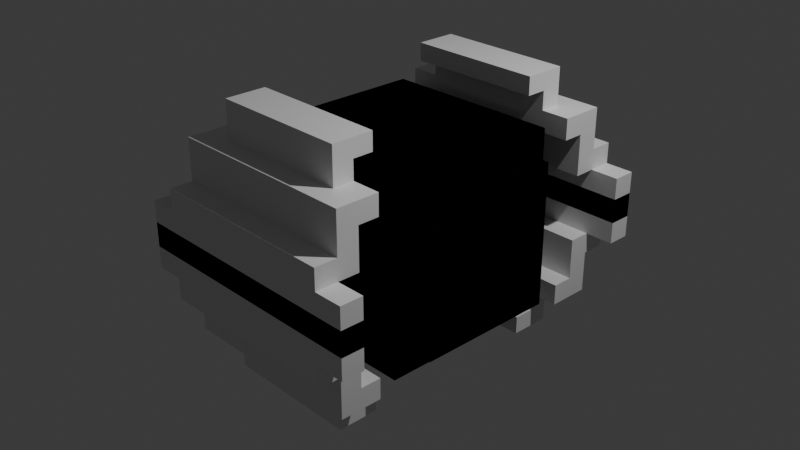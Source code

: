 # Source: 2.blend  (saved by Blender 4.4.30; exported with 4.5.12 LTS)
import bpy
from mathutils import Matrix  # noqa: F401  (used for matrix-valued properties, if any)

bpy.ops.wm.read_factory_settings(use_empty=True)
scene = bpy.context.scene
scene.name = 'Scene'

# ---- collections
col_collection = bpy.data.collections.new('Collection'); scene.collection.children.link(col_collection)

# ---- materials (node trees are filled in below, after node groups)
mat_material = bpy.data.materials.new('Material')
mat_material.alpha_threshold = 0.0
mat_material.roughness = 0.5
mat_material.line_color = (0.0, 0.0, 0.0, 1.0)

# ---- material node trees
mat_material.use_nodes = True; mat_material.node_tree.nodes.clear()
_N = mat_material.node_tree.nodes; _L = mat_material.node_tree.links
n0 = _N.new('ShaderNodeOutputMaterial'); n0.name = 'Material Output'; n0.location = (300, 300)
n1 = _N.new('ShaderNodeBsdfPrincipled'); n1.name = 'Principled BSDF'; n1.location = (10, 300)
n1.inputs[3].default_value = 1.45
_L.new(n1.outputs[0], n0.inputs[0])
n0.is_active_output = True

# ---- world
world_world = bpy.data.worlds.new('World'); scene.world = world_world
world_world.use_nodes = True; world_world.node_tree.nodes.clear()
_N = world_world.node_tree.nodes; _L = world_world.node_tree.links
n0 = _N.new('ShaderNodeOutputWorld'); n0.name = 'World Output'; n0.location = (300, 300)
n1 = _N.new('ShaderNodeBackground'); n1.name = 'Background'; n1.location = (10, 300)
n1.inputs[0].default_value = (0.05088, 0.05088, 0.05088, 1.0)
_L.new(n1.outputs[0], n0.inputs[0])
n0.is_active_output = True
world_world.color = (0.05088, 0.05088, 0.05088)
world_world.sun_shadow_jitter_overblur = 0.0

# ---- cameras
cam_camera = bpy.data.cameras.new('Camera')
cam_camera.clip_end = 100.0
cam_camera.ortho_scale = 7.314

# ---- lights
light_light = bpy.data.lights.new('Light', 'POINT')
light_light.energy = 1000.0
light_light.shadow_soft_size = 0.1

# ---- meshes
me_cube = bpy.data.meshes.new('Cube')
me_cube.from_pydata([(1.0, 0.78, 0.78), (1.0, 0.78, -0.78), (1.0, -0.78, 0.78), (1.0, -0.78, -0.78), (-0.466, 0.466, 1.0), (-1.0, 1.0, -1.0), (-0.1337, -1.0, 0.1337), (-0.1337, -1.0, -0.1337), (0.466, 0.466, 1.0), (1.0, 1.0, -1.0), (0.1337, -1.0, 0.1337), (0.1337, -1.0, -0.1337), (1.244, 0.5661, 0.5661), (1.244, 0.5661, -0.5661), (1.244, -0.5661, 0.5661), (1.244, -0.5661, -0.5661), (-1.0, -1.0, -1.0), (-0.466, -0.466, 1.0), (0.466, -0.466, 1.0), (1.0, -1.0, -1.0), (-0.1337, -1.716, -0.1337), (-0.1337, -1.716, 0.1337), (0.1337, -1.716, 0.1337), (0.1337, -1.716, -0.1337), (-0.1337, -1.966, -0.1337), (-0.1337, -1.966, 0.1337), (0.1337, -1.966, 0.1337), (0.1337, -1.966, -0.1337), (1.391, -1.716, 0.1337), (1.391, -1.716, -0.1337), (1.391, -1.966, 0.1337), (1.391, -1.966, -0.1337), (-1.376, -1.716, -0.1337), (-1.376, -1.716, 0.1337), (-1.376, -1.966, -0.1337), (-1.376, -1.966, 0.1337), (0.1337, -1.716, 0.3681), (-0.1337, -1.716, 0.3681), (0.1337, -1.966, 0.3681), (-0.1337, -1.966, 0.3681), (1.391, -1.716, 0.3681), (1.391, -1.966, 0.3681), (-1.376, -1.716, 0.3681), (-1.376, -1.966, 0.3681), (0.7575, -1.716, 0.1337), (0.7575, -1.716, -0.1337), (0.7575, -1.966, 0.1337), (0.7575, -1.966, -0.1337), (0.7575, -1.716, 0.3681), (0.7575, -1.966, 0.3681), (1.074, -1.716, 0.1337), (1.074, -1.966, 0.1337), (1.074, -1.716, 0.3681), (1.074, -1.966, 0.3681), (1.074, -1.716, -0.1337), (1.074, -1.966, -0.1337), (-0.7549, -1.966, 0.1337), (-0.7549, -1.966, -0.1337), (-0.7549, -1.716, -0.1337), (-0.7549, -1.716, 0.1337), (-0.7549, -1.966, 0.3681), (-0.7549, -1.716, 0.3681), (-1.066, -1.966, 0.1337), (-1.066, -1.966, 0.3681), (-1.066, -1.966, -0.1337), (-1.066, -1.716, -0.1337), (-1.066, -1.716, 0.1337), (-1.066, -1.716, 0.3681), (0.4538, -1.716, -0.1337), (0.4538, -1.966, -0.1337), (0.4538, -1.716, 0.1337), (0.4538, -1.966, 0.1337), (0.4538, -1.716, 0.3681), (0.4538, -1.966, 0.3681), (-0.4443, -1.966, -0.1337), (-0.4443, -1.716, -0.1337), (-0.4443, -1.716, 0.1337), (-0.4443, -1.716, 0.3681), (-0.4443, -1.966, 0.1337), (-0.4443, -1.966, 0.3681), (0.1337, -1.716, 0.5982), (-0.1337, -1.716, 0.5982), (0.1337, -1.966, 0.5982), (-0.1337, -1.966, 0.5982), (-0.4443, -1.716, 0.5982), (0.4538, -1.716, 0.5982), (0.7575, -1.716, 0.5982), (0.4538, -1.966, 0.5982), (0.7575, -1.966, 0.5982), (1.074, -1.716, 0.5982), (1.074, -1.966, 0.5982), (-0.4443, -1.966, 0.5982), (-0.7549, -1.966, 0.5982), (-1.066, -1.716, 0.5982), (-0.7549, -1.716, 0.5982), (-1.066, -1.966, 0.5982), (0.1337, -1.478, 0.3681), (-0.1337, -1.478, 0.3681), (-0.4443, -1.478, 0.3681), (0.4538, -1.478, 0.3681), (0.7575, -1.478, 0.3681), (-0.7549, -1.478, 0.5982), (-0.7549, -1.478, 0.3681), (1.074, -1.478, 0.3681), (-1.066, -1.478, 0.3681), (-1.066, -1.478, 0.5982), (1.074, -1.478, 0.5982), (0.7575, -1.478, 0.5982), (0.1337, -1.478, 0.5982), (-0.1337, -1.478, 0.5982), (-0.4443, -1.478, 0.5982), (0.4538, -1.478, 0.5982), (0.1337, -1.716, 0.8206), (-0.1337, -1.716, 0.8206), (-0.4443, -1.716, 0.8206), (0.4538, -1.716, 0.8206), (0.7575, -1.716, 0.8206), (1.074, -1.716, 0.8206), (-1.066, -1.716, 0.8206), (-0.7549, -1.716, 0.8206), (0.1337, -1.478, 0.8206), (0.4538, -1.478, 0.8206), (-0.1337, -1.478, 0.8206), (-0.4443, -1.478, 0.8206), (0.7575, -1.478, 0.8206), (1.074, -1.478, 0.8206), (-1.066, -1.478, 0.8206), (-0.7549, -1.478, 0.8206), (0.1337, -1.716, 1.051), (-0.1337, -1.716, 1.051), (-0.4443, -1.716, 1.051), (0.4538, -1.716, 1.051), (0.7575, -1.716, 1.051), (1.074, -1.716, 1.051), (-1.066, -1.716, 1.051), (-0.7549, -1.716, 1.051), (0.1337, -1.478, 1.051), (0.4538, -1.478, 1.051), (-0.1337, -1.478, 1.051), (-0.4443, -1.478, 1.051), (0.7575, -1.478, 1.051), (1.074, -1.478, 1.051), (-1.066, -1.478, 1.051), (-0.7549, -1.478, 1.051), (0.1337, -1.248, 0.8206), (-0.1337, -1.248, 0.8206), (-0.4443, -1.248, 0.8206), (0.4538, -1.248, 0.8206), (0.7575, -1.248, 0.8206), (1.074, -1.248, 0.8206), (-1.066, -1.248, 0.8206), (-0.7549, -1.248, 0.8206), (-0.4443, -1.248, 1.051), (-0.7549, -1.248, 1.051), (0.1337, -1.248, 1.051), (-0.1337, -1.248, 1.051), (0.4538, -1.248, 1.051), (0.7575, -1.248, 1.051), (1.074, -1.248, 1.051), (-1.066, -1.248, 1.051), (0.1337, -1.478, 1.258), (-0.1337, -1.478, 1.258), (-0.4443, -1.478, 1.258), (0.4538, -1.478, 1.258), (0.7575, -1.478, 1.258), (-0.7549, -1.478, 1.258), (-0.7549, -1.248, 1.258), (0.1337, -1.248, 1.258), (-0.1337, -1.248, 1.258), (-0.4443, -1.248, 1.258), (0.4538, -1.248, 1.258), (0.7575, -1.248, 1.258), (0.1337, -1.478, 1.457), (-0.1337, -1.478, 1.457), (-0.4443, -1.478, 1.457), (0.4538, -1.478, 1.457), (0.7575, -1.478, 1.457), (-0.7549, -1.478, 1.457), (-0.7549, -1.248, 1.457), (0.1337, -1.248, 1.457), (-0.1337, -1.248, 1.457), (-0.4443, -1.248, 1.457), (0.4538, -1.248, 1.457), (0.7575, -1.248, 1.457), (0.1337, -1.025, 1.258), (-0.1337, -1.025, 1.258), (-0.4443, -1.025, 1.258), (0.4538, -1.025, 1.258), (0.7575, -1.025, 1.258), (-0.7549, -1.025, 1.258), (-0.4443, -1.025, 1.457), (-0.7549, -1.025, 1.457), (0.1337, -1.025, 1.457), (-0.1337, -1.025, 1.457), (0.4538, -1.025, 1.457), (0.7575, -1.025, 1.457), (1.244, 0.78, 0.78), (1.244, 0.78, -0.78), (1.244, -0.78, 0.78), (1.244, -0.78, -0.78), (1.0, -1.0, 1.0), (-1.0, -1.0, 1.0), (1.0, 1.0, 1.0), (-1.0, 1.0, 1.0), (0.6898, -0.6898, 1.0), (-0.6898, -0.6898, 1.0), (0.6898, 0.6898, 1.0), (-0.6898, 0.6898, 1.0), (0.466, -0.466, 0.8306), (-0.466, -0.466, 0.8306), (0.466, 0.466, 0.8306), (-0.466, 0.466, 0.8306)], [], [(4, 17, 209, 211), (11, 10, 22, 23), (16, 201, 203, 5), (5, 9, 19, 16), (0, 2, 198, 196), (5, 203, 202, 9), (0, 1, 9, 202), (3, 2, 200, 19), (2, 0, 202, 200), (1, 3, 19, 9), (13, 12, 14, 15), (1, 0, 196, 197), (3, 1, 197, 199), (2, 3, 199, 198), (7, 6, 201, 16), (10, 11, 19, 200), (6, 10, 200, 201), (11, 7, 16, 19), (54, 50, 28, 29), (10, 6, 21, 22), (6, 7, 20, 21), (7, 11, 23, 20), (27, 26, 25, 24), (33, 35, 43, 42), (64, 62, 35, 34), (20, 23, 27, 24), (29, 28, 30, 31), (78, 25, 39, 79), (55, 54, 29, 31), (51, 55, 31, 30), (33, 32, 34, 35), (65, 64, 34, 32), (66, 65, 32, 33), (25, 26, 38, 39), (49, 53, 90, 88), (52, 53, 41, 40), (63, 67, 42, 43), (22, 21, 37, 36), (51, 30, 41, 53), (66, 33, 42, 67), (70, 22, 36, 72), (30, 28, 40, 41), (50, 44, 48, 52), (71, 46, 49, 73), (107, 111, 121, 124), (71, 69, 47, 46), (69, 68, 45, 47), (68, 70, 44, 45), (28, 50, 52, 40), (46, 51, 53, 49), (63, 60, 92, 95), (46, 47, 55, 51), (47, 45, 54, 55), (45, 44, 50, 54), (76, 59, 61, 77), (39, 38, 82, 83), (76, 75, 58, 59), (75, 74, 57, 58), (62, 56, 60, 63), (74, 78, 56, 57), (35, 62, 63, 43), (59, 66, 67, 61), (67, 63, 95, 93), (59, 58, 65, 66), (58, 57, 64, 65), (57, 56, 62, 64), (23, 22, 70, 68), (27, 23, 68, 69), (26, 27, 69, 71), (67, 93, 105, 104), (26, 71, 73, 38), (44, 70, 72, 48), (24, 25, 78, 74), (20, 24, 74, 75), (21, 20, 75, 76), (37, 77, 98, 97), (21, 76, 77, 37), (56, 78, 79, 60), (80, 81, 83, 82), (85, 87, 88, 86), (86, 88, 90, 89), (91, 84, 94, 92), (92, 94, 93, 95), (80, 82, 87, 85), (83, 81, 84, 91), (72, 36, 96, 99), (38, 73, 87, 82), (61, 67, 104, 102), (52, 48, 100, 103), (73, 49, 88, 87), (53, 52, 89, 90), (79, 39, 83, 91), (60, 79, 91, 92), (86, 89, 117, 116), (99, 96, 108, 111), (102, 104, 105, 101), (103, 100, 107, 106), (97, 98, 110, 109), (98, 102, 101, 110), (100, 99, 111, 107), (96, 97, 109, 108), (81, 80, 112, 113), (109, 110, 123, 122), (105, 93, 118, 126), (77, 61, 102, 98), (48, 72, 99, 100), (89, 52, 103, 106), (108, 109, 122, 120), (85, 86, 116, 115), (36, 37, 97, 96), (122, 123, 146, 145), (115, 116, 132, 131), (136, 137, 163, 160), (126, 118, 134, 142), (114, 113, 129, 130), (126, 142, 159, 150), (113, 112, 128, 129), (80, 85, 115, 112), (106, 107, 124, 125), (101, 105, 126, 127), (111, 108, 120, 121), (89, 106, 125, 117), (84, 81, 113, 114), (94, 84, 114, 119), (110, 101, 127, 123), (93, 94, 119, 118), (130, 129, 138, 139), (128, 131, 137, 136), (135, 130, 139, 143), (134, 135, 143, 142), (131, 132, 140, 137), (129, 128, 136, 138), (132, 133, 141, 140), (116, 117, 133, 132), (154, 155, 168, 167), (118, 119, 135, 134), (120, 122, 145, 144), (112, 115, 131, 128), (142, 143, 153, 159), (119, 114, 130, 135), (117, 125, 141, 133), (123, 127, 151, 146), (145, 146, 152, 155), (144, 145, 155, 154), (146, 151, 153, 152), (148, 147, 156, 157), (149, 148, 157, 158), (151, 150, 159, 153), (147, 144, 154, 156), (124, 121, 147, 148), (141, 125, 149, 158), (153, 143, 165, 166), (125, 124, 148, 149), (139, 138, 161, 162), (127, 126, 150, 151), (152, 153, 166, 169), (121, 120, 144, 147), (140, 141, 158, 157), (162, 161, 173, 174), (165, 162, 174, 177), (166, 178, 191, 189), (161, 160, 172, 173), (168, 169, 186, 185), (137, 140, 164, 163), (155, 152, 169, 168), (143, 139, 162, 165), (140, 157, 171, 164), (156, 154, 167, 170), (157, 156, 170, 171), (138, 136, 160, 161), (177, 174, 181, 178), (172, 175, 182, 179), (173, 172, 179, 180), (174, 173, 180, 181), (175, 176, 183, 182), (178, 181, 190, 191), (164, 171, 183, 176), (166, 165, 177, 178), (163, 164, 176, 175), (169, 166, 189, 186), (183, 171, 188, 195), (160, 163, 175, 172), (185, 186, 190, 193), (186, 189, 191, 190), (188, 187, 194, 195), (187, 184, 192, 194), (184, 185, 193, 192), (181, 180, 193, 190), (171, 170, 187, 188), (182, 183, 195, 194), (170, 167, 184, 187), (179, 182, 194, 192), (167, 168, 185, 184), (180, 179, 192, 193), (12, 13, 197, 196), (15, 14, 198, 199), (14, 12, 196, 198), (13, 15, 199, 197), (204, 205, 201, 200), (206, 204, 200, 202), (205, 207, 203, 201), (207, 206, 202, 203), (18, 17, 205, 204), (8, 18, 204, 206), (17, 4, 207, 205), (4, 8, 206, 207), (210, 211, 209, 208), (17, 18, 208, 209), (8, 4, 211, 210), (18, 8, 210, 208)])
_uv = me_cube.uv_layers.new(name='UVMap')
_uv.uv.foreach_set('vector', [0.8082, 0.5668, 0.8082, 0.6832, 0.8082, 0.6832, 0.8082, 0.5668, 0.4833, 0.8583, 0.5167, 0.8583, 0.5167, 0.8583, 0.4833, 0.8583, 0.375, 0.0, 0.625, 0.0, 0.625, 0.25, 0.375, 0.25, 0.125, 0.5, 0.375, 0.5, 0.375, 0.75, 0.125, 0.75, 0.5975, 0.5275, 0.5975, 0.7225, 0.5975, 0.7225, 0.5975, 0.5275, 0.375, 0.25, 0.625, 0.25, 0.625, 0.5, 0.375, 0.5, 0.5975, 0.5275, 0.4025, 0.5275, 0.375, 0.5, 0.625, 0.5, 0.4025, 0.7225, 0.5975, 0.7225, 0.625, 0.75, 0.375, 0.75, 0.5975, 0.7225, 0.5975, 0.5275, 0.625, 0.5, 0.625, 0.75, 0.4025, 0.5275, 0.4025, 0.7225, 0.375, 0.75, 0.375, 0.5, 0.4292, 0.5542, 0.5708, 0.5542, 0.5708, 0.6958, 0.4292, 0.6958, 0.4025, 0.5275, 0.5975, 0.5275, 0.5975, 0.5275, 0.4025, 0.5275, 0.4025, 0.7225, 0.4025, 0.5275, 0.4025, 0.5275, 0.4025, 0.7225, 0.5975, 0.7225, 0.4025, 0.7225, 0.4025, 0.7225, 0.5975, 0.7225, 0.4833, 0.8917, 0.5167, 0.8917, 0.625, 1.0, 0.375, 1.0, 0.5167, 0.8583, 0.4833, 0.8583, 0.375, 0.75, 0.625, 0.75, 0.5167, 0.8917, 0.5167, 0.8583, 0.625, 0.75, 0.625, 1.0, 0.4833, 0.8583, 0.4833, 0.8917, 0.375, 1.0, 0.375, 0.75, 0.4833, 0.8583, 0.5167, 0.8583, 0.5167, 0.8583, 0.4833, 0.8583, 0.5167, 0.8583, 0.5167, 0.8917, 0.5167, 0.8917, 0.5167, 0.8583, 0.5167, 0.8917, 0.4833, 0.8917, 0.4833, 0.8917, 0.5167, 0.8917, 0.4833, 0.8917, 0.4833, 0.8583, 0.4833, 0.8583, 0.4833, 0.8917, 0.4833, 0.8583, 0.5167, 0.8583, 0.5167, 0.8917, 0.4833, 0.8917, 0.5167, 0.8917, 0.5167, 0.8917, 0.5167, 0.8917, 0.5167, 0.8917, 0.4833, 0.8917, 0.5167, 0.8917, 0.5167, 0.8917, 0.4833, 0.8917, 0.4833, 0.8917, 0.4833, 0.8583, 0.4833, 0.8583, 0.4833, 0.8917, 0.4833, 0.8583, 0.5167, 0.8583, 0.5167, 0.8583, 0.4833, 0.8583, 0.5167, 0.8917, 0.5167, 0.8917, 0.5167, 0.8917, 0.5167, 0.8917, 0.4833, 0.8583, 0.4833, 0.8583, 0.4833, 0.8583, 0.4833, 0.8583, 0.5167, 0.8583, 0.4833, 0.8583, 0.4833, 0.8583, 0.5167, 0.8583, 0.5167, 0.8917, 0.4833, 0.8917, 0.4833, 0.8917, 0.5167, 0.8917, 0.4833, 0.8917, 0.4833, 0.8917, 0.4833, 0.8917, 0.4833, 0.8917, 0.5167, 0.8917, 0.4833, 0.8917, 0.4833, 0.8917, 0.5167, 0.8917, 0.5167, 0.8917, 0.5167, 0.8583, 0.5167, 0.8583, 0.5167, 0.8917, 0.5167, 0.8583, 0.5167, 0.8583, 0.5167, 0.8583, 0.5167, 0.8583, 0.5167, 0.8583, 0.5167, 0.8583, 0.5167, 0.8583, 0.5167, 0.8583, 0.5167, 0.8917, 0.5167, 0.8917, 0.5167, 0.8917, 0.5167, 0.8917, 0.5167, 0.8583, 0.5167, 0.8917, 0.5167, 0.8917, 0.5167, 0.8583, 0.5167, 0.8583, 0.5167, 0.8583, 0.5167, 0.8583, 0.5167, 0.8583, 0.5167, 0.8917, 0.5167, 0.8917, 0.5167, 0.8917, 0.5167, 0.8917, 0.5167, 0.8583, 0.5167, 0.8583, 0.5167, 0.8583, 0.5167, 0.8583, 0.5167, 0.8583, 0.5167, 0.8583, 0.5167, 0.8583, 0.5167, 0.8583, 0.5167, 0.8583, 0.5167, 0.8583, 0.5167, 0.8583, 0.5167, 0.8583, 0.5167, 0.8583, 0.5167, 0.8583, 0.5167, 0.8583, 0.5167, 0.8583, 0.5167, 0.8583, 0.5167, 0.8583, 0.5167, 0.8583, 0.5167, 0.8583, 0.5167, 0.8583, 0.4833, 0.8583, 0.4833, 0.8583, 0.5167, 0.8583, 0.4833, 0.8583, 0.4833, 0.8583, 0.4833, 0.8583, 0.4833, 0.8583, 0.4833, 0.8583, 0.5167, 0.8583, 0.5167, 0.8583, 0.4833, 0.8583, 0.5167, 0.8583, 0.5167, 0.8583, 0.5167, 0.8583, 0.5167, 0.8583, 0.5167, 0.8583, 0.5167, 0.8583, 0.5167, 0.8583, 0.5167, 0.8583, 0.5167, 0.8917, 0.5167, 0.8917, 0.5167, 0.8917, 0.5167, 0.8917, 0.5167, 0.8583, 0.4833, 0.8583, 0.4833, 0.8583, 0.5167, 0.8583, 0.4833, 0.8583, 0.4833, 0.8583, 0.4833, 0.8583, 0.4833, 0.8583, 0.4833, 0.8583, 0.5167, 0.8583, 0.5167, 0.8583, 0.4833, 0.8583, 0.5167, 0.8917, 0.5167, 0.8917, 0.5167, 0.8917, 0.5167, 0.8917, 0.5167, 0.8917, 0.5167, 0.8583, 0.5167, 0.8583, 0.5167, 0.8917, 0.5167, 0.8917, 0.4833, 0.8917, 0.4833, 0.8917, 0.5167, 0.8917, 0.4833, 0.8917, 0.4833, 0.8917, 0.4833, 0.8917, 0.4833, 0.8917, 0.5167, 0.8917, 0.5167, 0.8917, 0.5167, 0.8917, 0.5167, 0.8917, 0.4833, 0.8917, 0.5167, 0.8917, 0.5167, 0.8917, 0.4833, 0.8917, 0.5167, 0.8917, 0.5167, 0.8917, 0.5167, 0.8917, 0.5167, 0.8917, 0.5167, 0.8917, 0.5167, 0.8917, 0.5167, 0.8917, 0.5167, 0.8917, 0.5167, 0.8917, 0.5167, 0.8917, 0.5167, 0.8917, 0.5167, 0.8917, 0.5167, 0.8917, 0.4833, 0.8917, 0.4833, 0.8917, 0.5167, 0.8917, 0.4833, 0.8917, 0.4833, 0.8917, 0.4833, 0.8917, 0.4833, 0.8917, 0.4833, 0.8917, 0.5167, 0.8917, 0.5167, 0.8917, 0.4833, 0.8917, 0.4833, 0.8583, 0.5167, 0.8583, 0.5167, 0.8583, 0.4833, 0.8583, 0.4833, 0.8583, 0.4833, 0.8583, 0.4833, 0.8583, 0.4833, 0.8583, 0.5167, 0.8583, 0.4833, 0.8583, 0.4833, 0.8583, 0.5167, 0.8583, 0.5167, 0.8917, 0.5167, 0.8917, 0.5167, 0.8917, 0.5167, 0.8917, 0.5167, 0.8583, 0.5167, 0.8583, 0.5167, 0.8583, 0.5167, 0.8583, 0.5167, 0.8583, 0.5167, 0.8583, 0.5167, 0.8583, 0.5167, 0.8583, 0.4833, 0.8917, 0.5167, 0.8917, 0.5167, 0.8917, 0.4833, 0.8917, 0.4833, 0.8917, 0.4833, 0.8917, 0.4833, 0.8917, 0.4833, 0.8917, 0.5167, 0.8917, 0.4833, 0.8917, 0.4833, 0.8917, 0.5167, 0.8917, 0.5167, 0.8917, 0.5167, 0.8917, 0.5167, 0.8917, 0.5167, 0.8917, 0.5167, 0.8917, 0.5167, 0.8917, 0.5167, 0.8917, 0.5167, 0.8917, 0.5167, 0.8917, 0.5167, 0.8917, 0.5167, 0.8917, 0.5167, 0.8917, 0.5167, 0.8583, 0.5167, 0.8917, 0.5167, 0.8917, 0.5167, 0.8583, 0.5167, 0.8583, 0.5167, 0.8583, 0.5167, 0.8583, 0.5167, 0.8583, 0.5167, 0.8583, 0.5167, 0.8583, 0.5167, 0.8583, 0.5167, 0.8583, 0.5167, 0.8917, 0.5167, 0.8917, 0.5167, 0.8917, 0.5167, 0.8917, 0.5167, 0.8917, 0.5167, 0.8917, 0.5167, 0.8917, 0.5167, 0.8917, 0.5167, 0.8583, 0.5167, 0.8583, 0.5167, 0.8583, 0.5167, 0.8583, 0.5167, 0.8917, 0.5167, 0.8917, 0.5167, 0.8917, 0.5167, 0.8917, 0.5167, 0.8583, 0.5167, 0.8583, 0.5167, 0.8583, 0.5167, 0.8583, 0.5167, 0.8583, 0.5167, 0.8583, 0.5167, 0.8583, 0.5167, 0.8583, 0.5167, 0.8917, 0.5167, 0.8917, 0.5167, 0.8917, 0.5167, 0.8917, 0.5167, 0.8583, 0.5167, 0.8583, 0.5167, 0.8583, 0.5167, 0.8583, 0.5167, 0.8583, 0.5167, 0.8583, 0.5167, 0.8583, 0.5167, 0.8583, 0.5167, 0.8583, 0.5167, 0.8583, 0.5167, 0.8583, 0.5167, 0.8583, 0.5167, 0.8917, 0.5167, 0.8917, 0.5167, 0.8917, 0.5167, 0.8917, 0.5167, 0.8917, 0.5167, 0.8917, 0.5167, 0.8917, 0.5167, 0.8917, 0.5167, 0.8583, 0.5167, 0.8583, 0.5167, 0.8583, 0.5167, 0.8583, 0.5167, 0.8583, 0.5167, 0.8583, 0.5167, 0.8583, 0.5167, 0.8583, 0.5167, 0.8917, 0.5167, 0.8917, 0.5167, 0.8917, 0.5167, 0.8917, 0.5167, 0.8583, 0.5167, 0.8583, 0.5167, 0.8583, 0.5167, 0.8583, 0.5167, 0.8917, 0.5167, 0.8917, 0.5167, 0.8917, 0.5167, 0.8917, 0.5167, 0.8917, 0.5167, 0.8917, 0.5167, 0.8917, 0.5167, 0.8917, 0.5167, 0.8583, 0.5167, 0.8583, 0.5167, 0.8583, 0.5167, 0.8583, 0.5167, 0.8583, 0.5167, 0.8917, 0.5167, 0.8917, 0.5167, 0.8583, 0.5167, 0.8917, 0.5167, 0.8583, 0.5167, 0.8583, 0.5167, 0.8917, 0.5167, 0.8917, 0.5167, 0.8917, 0.5167, 0.8917, 0.5167, 0.8917, 0.5167, 0.8917, 0.5167, 0.8917, 0.5167, 0.8917, 0.5167, 0.8917, 0.5167, 0.8917, 0.5167, 0.8917, 0.5167, 0.8917, 0.5167, 0.8917, 0.5167, 0.8583, 0.5167, 0.8583, 0.5167, 0.8583, 0.5167, 0.8583, 0.5167, 0.8583, 0.5167, 0.8583, 0.5167, 0.8583, 0.5167, 0.8583, 0.5167, 0.8583, 0.5167, 0.8917, 0.5167, 0.8917, 0.5167, 0.8583, 0.5167, 0.8583, 0.5167, 0.8583, 0.5167, 0.8583, 0.5167, 0.8583, 0.5167, 0.8583, 0.5167, 0.8917, 0.5167, 0.8917, 0.5167, 0.8583, 0.5167, 0.8917, 0.5167, 0.8917, 0.5167, 0.8917, 0.5167, 0.8917, 0.5167, 0.8583, 0.5167, 0.8583, 0.5167, 0.8583, 0.5167, 0.8583, 0.5167, 0.8583, 0.5167, 0.8583, 0.5167, 0.8583, 0.5167, 0.8583, 0.5167, 0.8917, 0.5167, 0.8917, 0.5167, 0.8917, 0.5167, 0.8917, 0.5167, 0.8917, 0.5167, 0.8917, 0.5167, 0.8917, 0.5167, 0.8917, 0.5167, 0.8917, 0.5167, 0.8917, 0.5167, 0.8917, 0.5167, 0.8917, 0.5167, 0.8917, 0.5167, 0.8583, 0.5167, 0.8583, 0.5167, 0.8917, 0.5167, 0.8583, 0.5167, 0.8583, 0.5167, 0.8583, 0.5167, 0.8583, 0.5167, 0.8583, 0.5167, 0.8583, 0.5167, 0.8583, 0.5167, 0.8583, 0.5167, 0.8917, 0.5167, 0.8917, 0.5167, 0.8917, 0.5167, 0.8917, 0.5167, 0.8583, 0.5167, 0.8583, 0.5167, 0.8583, 0.5167, 0.8583, 0.5167, 0.8583, 0.5167, 0.8583, 0.5167, 0.8583, 0.5167, 0.8583, 0.5167, 0.8917, 0.5167, 0.8917, 0.5167, 0.8917, 0.5167, 0.8917, 0.5167, 0.8917, 0.5167, 0.8917, 0.5167, 0.8917, 0.5167, 0.8917, 0.5167, 0.8917, 0.5167, 0.8917, 0.5167, 0.8917, 0.5167, 0.8917, 0.5167, 0.8917, 0.5167, 0.8917, 0.5167, 0.8917, 0.5167, 0.8917, 0.5167, 0.8917, 0.5167, 0.8917, 0.5167, 0.8917, 0.5167, 0.8917, 0.5167, 0.8583, 0.5167, 0.8583, 0.5167, 0.8583, 0.5167, 0.8583, 0.5167, 0.8917, 0.5167, 0.8917, 0.5167, 0.8917, 0.5167, 0.8917, 0.5167, 0.8917, 0.5167, 0.8917, 0.5167, 0.8917, 0.5167, 0.8917, 0.5167, 0.8583, 0.5167, 0.8583, 0.5167, 0.8583, 0.5167, 0.8583, 0.5167, 0.8917, 0.5167, 0.8583, 0.5167, 0.8583, 0.5167, 0.8917, 0.5167, 0.8583, 0.5167, 0.8583, 0.5167, 0.8583, 0.5167, 0.8583, 0.5167, 0.8583, 0.5167, 0.8583, 0.5167, 0.8583, 0.5167, 0.8583, 0.5167, 0.8583, 0.5167, 0.8917, 0.5167, 0.8917, 0.5167, 0.8583, 0.5167, 0.8917, 0.5167, 0.8917, 0.5167, 0.8917, 0.5167, 0.8917, 0.5167, 0.8583, 0.5167, 0.8917, 0.5167, 0.8917, 0.5167, 0.8583, 0.5167, 0.8583, 0.5167, 0.8583, 0.5167, 0.8583, 0.5167, 0.8583, 0.5167, 0.8917, 0.5167, 0.8917, 0.5167, 0.8917, 0.5167, 0.8917, 0.5167, 0.8917, 0.5167, 0.8917, 0.5167, 0.8917, 0.5167, 0.8917, 0.5167, 0.8583, 0.5167, 0.8583, 0.5167, 0.8583, 0.5167, 0.8583, 0.5167, 0.8917, 0.5167, 0.8917, 0.5167, 0.8917, 0.5167, 0.8917, 0.5167, 0.8917, 0.5167, 0.8917, 0.5167, 0.8917, 0.5167, 0.8917, 0.5167, 0.8583, 0.5167, 0.8917, 0.5167, 0.8917, 0.5167, 0.8583, 0.5167, 0.8917, 0.5167, 0.8917, 0.5167, 0.8917, 0.5167, 0.8917, 0.5167, 0.8583, 0.5167, 0.8583, 0.5167, 0.8583, 0.5167, 0.8583, 0.5167, 0.8583, 0.5167, 0.8583, 0.5167, 0.8583, 0.5167, 0.8583, 0.5167, 0.8917, 0.5167, 0.8917, 0.5167, 0.8917, 0.5167, 0.8917, 0.5167, 0.8583, 0.5167, 0.8583, 0.5167, 0.8583, 0.5167, 0.8583, 0.5167, 0.8583, 0.5167, 0.8583, 0.5167, 0.8583, 0.5167, 0.8583, 0.5167, 0.8583, 0.5167, 0.8583, 0.5167, 0.8583, 0.5167, 0.8583, 0.5167, 0.8917, 0.5167, 0.8917, 0.5167, 0.8917, 0.5167, 0.8917, 0.5167, 0.8583, 0.5167, 0.8583, 0.5167, 0.8583, 0.5167, 0.8583, 0.5167, 0.8917, 0.5167, 0.8917, 0.5167, 0.8917, 0.5167, 0.8917, 0.5167, 0.8917, 0.5167, 0.8917, 0.5167, 0.8917, 0.5167, 0.8917, 0.5167, 0.8917, 0.5167, 0.8917, 0.5167, 0.8917, 0.5167, 0.8917, 0.5167, 0.8583, 0.5167, 0.8583, 0.5167, 0.8583, 0.5167, 0.8583, 0.5167, 0.8583, 0.5167, 0.8583, 0.5167, 0.8583, 0.5167, 0.8583, 0.5167, 0.8917, 0.5167, 0.8917, 0.5167, 0.8917, 0.5167, 0.8917, 0.5167, 0.8917, 0.5167, 0.8917, 0.5167, 0.8917, 0.5167, 0.8917, 0.5167, 0.8917, 0.5167, 0.8917, 0.5167, 0.8917, 0.5167, 0.8917, 0.5167, 0.8917, 0.5167, 0.8583, 0.5167, 0.8583, 0.5167, 0.8917, 0.5167, 0.8917, 0.5167, 0.8917, 0.5167, 0.8917, 0.5167, 0.8917, 0.5167, 0.8583, 0.5167, 0.8583, 0.5167, 0.8583, 0.5167, 0.8583, 0.5167, 0.8917, 0.5167, 0.8917, 0.5167, 0.8917, 0.5167, 0.8917, 0.5167, 0.8917, 0.5167, 0.8917, 0.5167, 0.8917, 0.5167, 0.8917, 0.5167, 0.8583, 0.5167, 0.8583, 0.5167, 0.8583, 0.5167, 0.8583, 0.5167, 0.8583, 0.5167, 0.8583, 0.5167, 0.8583, 0.5167, 0.8583, 0.5167, 0.8583, 0.5167, 0.8583, 0.5167, 0.8583, 0.5167, 0.8583, 0.5167, 0.8917, 0.5167, 0.8583, 0.5167, 0.8583, 0.5167, 0.8917, 0.5167, 0.8917, 0.5167, 0.8917, 0.5167, 0.8917, 0.5167, 0.8917, 0.5167, 0.8583, 0.5167, 0.8583, 0.5167, 0.8583, 0.5167, 0.8583, 0.5167, 0.8917, 0.5167, 0.8583, 0.5167, 0.8583, 0.5167, 0.8917, 0.5167, 0.8917, 0.5167, 0.8917, 0.5167, 0.8917, 0.5167, 0.8917, 0.5167, 0.8583, 0.5167, 0.8583, 0.5167, 0.8583, 0.5167, 0.8583, 0.5167, 0.8917, 0.5167, 0.8917, 0.5167, 0.8917, 0.5167, 0.8917, 0.5167, 0.8583, 0.5167, 0.8583, 0.5167, 0.8583, 0.5167, 0.8583, 0.5167, 0.8917, 0.5167, 0.8917, 0.5167, 0.8917, 0.5167, 0.8917, 0.5167, 0.8583, 0.5167, 0.8583, 0.5167, 0.8583, 0.5167, 0.8583, 0.5167, 0.8917, 0.5167, 0.8917, 0.5167, 0.8917, 0.5167, 0.8917, 0.5167, 0.8583, 0.5167, 0.8583, 0.5167, 0.8583, 0.5167, 0.8583, 0.5167, 0.8583, 0.5167, 0.8583, 0.5167, 0.8583, 0.5167, 0.8583, 0.5167, 0.8917, 0.5167, 0.8917, 0.5167, 0.8917, 0.5167, 0.8917, 0.5167, 0.8917, 0.5167, 0.8917, 0.5167, 0.8917, 0.5167, 0.8917, 0.5167, 0.8583, 0.5167, 0.8583, 0.5167, 0.8583, 0.5167, 0.8583, 0.5167, 0.8583, 0.5167, 0.8583, 0.5167, 0.8583, 0.5167, 0.8583, 0.5167, 0.8583, 0.5167, 0.8917, 0.5167, 0.8917, 0.5167, 0.8583, 0.5167, 0.8917, 0.5167, 0.8917, 0.5167, 0.8917, 0.5167, 0.8917, 0.5167, 0.8583, 0.5167, 0.8583, 0.5167, 0.8583, 0.5167, 0.8583, 0.5167, 0.8583, 0.5167, 0.8583, 0.5167, 0.8583, 0.5167, 0.8583, 0.5167, 0.8583, 0.5167, 0.8583, 0.5167, 0.8583, 0.5167, 0.8583, 0.5167, 0.8583, 0.5167, 0.8583, 0.5167, 0.8583, 0.5167, 0.8583, 0.5167, 0.8583, 0.5167, 0.8917, 0.5167, 0.8917, 0.5167, 0.8583, 0.5167, 0.8917, 0.5167, 0.8583, 0.5167, 0.8583, 0.5167, 0.8917, 0.5708, 0.5542, 0.4292, 0.5542, 0.4025, 0.5275, 0.5975, 0.5275, 0.4292, 0.6958, 0.5708, 0.6958, 0.5975, 0.7225, 0.4025, 0.7225, 0.5708, 0.6958, 0.5708, 0.5542, 0.5975, 0.5275, 0.5975, 0.7225, 0.4292, 0.5542, 0.4292, 0.6958, 0.4025, 0.7225, 0.4025, 0.5275, 0.6638, 0.7112, 0.8362, 0.7112, 0.875, 0.75, 0.625, 0.75, 0.6638, 0.5388, 0.6638, 0.7112, 0.625, 0.75, 0.625, 0.5, 0.8362, 0.7112, 0.8362, 0.5388, 0.875, 0.5, 0.875, 0.75, 0.8362, 0.5388, 0.6638, 0.5388, 0.625, 0.5, 0.875, 0.5, 0.6918, 0.6832, 0.8082, 0.6832, 0.8362, 0.7112, 0.6638, 0.7112, 0.6918, 0.5668, 0.6918, 0.6832, 0.6638, 0.7112, 0.6638, 0.5388, 0.8082, 0.6832, 0.8082, 0.5668, 0.8362, 0.5388, 0.8362, 0.7112, 0.8082, 0.5668, 0.6918, 0.5668, 0.6638, 0.5388, 0.8362, 0.5388, 0.6918, 0.5668, 0.8082, 0.5668, 0.8082, 0.6832, 0.6918, 0.6832, 0.8082, 0.6832, 0.6918, 0.6832, 0.6918, 0.6832, 0.8082, 0.6832, 0.6918, 0.5668, 0.8082, 0.5668, 0.8082, 0.5668, 0.6918, 0.5668, 0.6918, 0.6832, 0.6918, 0.5668, 0.6918, 0.5668, 0.6918, 0.6832])
me_cube.materials.append(mat_material)
me_cube.use_mirror_vertex_groups = False
me_cube.update()

# ---- objects
ob_cube = bpy.data.objects.new('Cube', me_cube)
ob_light = bpy.data.objects.new('Light', light_light)
ob_camera = bpy.data.objects.new('Camera', cam_camera)

# ---- transforms, parenting, visibility, modifiers, constraints
ob_cube.location = (0.0, 0.0, 0.0)
ob_cube.lock_rotations_4d = False
ob_cube.empty_display_type = 'ARROWS'
ob_cube.lineart.crease_threshold = 0.0
_m = ob_cube.modifiers.new('Зеркало', 'MIRROR')
_m.use_axis = (False, True, True)
ob_light.location = (4.076, 1.005, 5.904)
ob_light.rotation_euler = (0.6503, 0.05522, 1.866)
ob_light.lock_rotations_4d = False
ob_light.empty_display_type = 'ARROWS'
ob_light.color = (0.0, 0.0, 0.0, 0.0)
ob_light.lineart.crease_threshold = 0.0
ob_camera.location = (7.359, -6.926, 4.958)
ob_camera.rotation_euler = (1.109, 0.0, 0.8149)
ob_camera.lock_rotations_4d = False
ob_camera.empty_display_type = 'ARROWS'
ob_camera.color = (0.0, 0.0, 0.0, 0.0)
ob_camera.display_type = 'WIRE'
ob_camera.lineart.crease_threshold = 0.0

# ---- collection membership
col_collection.objects.link(ob_cube)
col_collection.objects.link(ob_light)
col_collection.objects.link(ob_camera)

# ---- scene / render settings (as saved in the file)
scene.camera = ob_camera
scene.frame_start = 1; scene.frame_end = 250; scene.frame_set(1)
scene.render.engine = 'BLENDER_EEVEE_NEXT'
bpy.context.view_layer.update()
